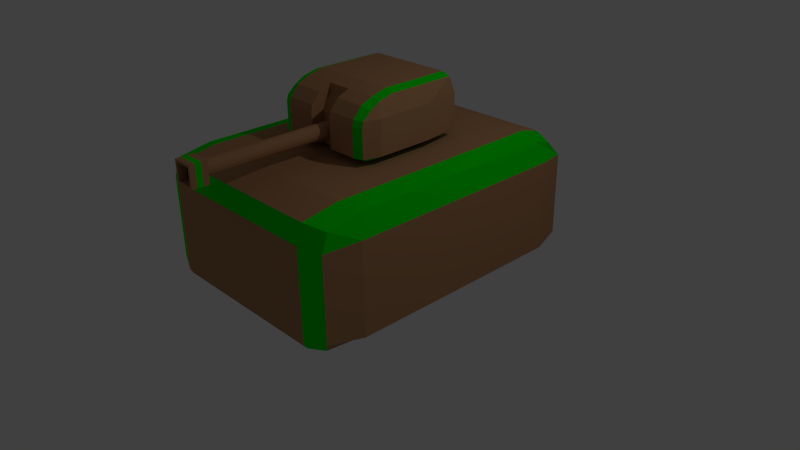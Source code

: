 # Source: tank.blend  (saved by Blender 2.76.0; exported with 4.5.12 LTS)
import bpy
from mathutils import Matrix  # noqa: F401  (used for matrix-valued properties, if any)

bpy.ops.wm.read_factory_settings(use_empty=True)
scene = bpy.context.scene
scene.name = 'Scene'

# ---- collections
col_collection_1 = bpy.data.collections.new('Collection 1'); scene.collection.children.link(col_collection_1)

# ---- materials (node trees are filled in below, after node groups)
mat_brown = bpy.data.materials.new('Brown')
mat_brown.alpha_threshold = 0.0
mat_brown.use_transparent_shadow = False
mat_brown.diffuse_color = (0.4575, 0.2404, 0.1179, 1.0)
mat_brown.roughness = 0.5
mat_brown.specular_intensity = 0.1
mat_brown.line_color = (0.0, 0.0, 0.0, 1.0)
mat_black = bpy.data.materials.new('Black')
mat_black.alpha_threshold = 0.0
mat_black.use_transparent_shadow = False
mat_black.diffuse_color = (0.0, 0.0, 0.0, 1.0)
mat_black.roughness = 0.5
mat_black.specular_intensity = 0.0
mat_teamwhite = bpy.data.materials.new('TeamWhite')
mat_teamwhite.alpha_threshold = 0.0
mat_teamwhite.use_transparent_shadow = False
mat_teamwhite.roughness = 0.5
mat_teamwhite.specular_intensity = 0.1
mat_teamblue = bpy.data.materials.new('TeamBlue')
mat_teamblue.alpha_threshold = 0.0
mat_teamblue.use_transparent_shadow = False
mat_teamblue.diffuse_color = (0.0, 0.0, 0.8, 1.0)
mat_teamblue.roughness = 0.5
mat_teamblue.specular_intensity = 0.1
mat_teamred = bpy.data.materials.new('TeamRed')
mat_teamred.alpha_threshold = 0.0
mat_teamred.use_transparent_shadow = False
mat_teamred.diffuse_color = (0.8, 0.0, 0.0, 1.0)
mat_teamred.roughness = 0.5
mat_teamred.specular_intensity = 0.1
mat_teamgreen = bpy.data.materials.new('TeamGreen')
mat_teamgreen.alpha_threshold = 0.0
mat_teamgreen.use_transparent_shadow = False
mat_teamgreen.diffuse_color = (0.0, 0.8, 0.0, 1.0)
mat_teamgreen.roughness = 0.5
mat_teamgreen.specular_intensity = 0.1

# ---- material node trees

# ---- world
world_world = bpy.data.worlds.new('World'); scene.world = world_world
world_world.color = (0.05088, 0.05088, 0.05088)
world_world.use_sun_shadow = False
world_world.sun_shadow_jitter_overblur = 0.0
world_world.cycles.sampling_method = 'MANUAL'
world_world.cycles.sample_map_resolution = 256

# ---- cameras
cam_camera = bpy.data.cameras.new('Camera')
cam_camera.clip_end = 100.0
cam_camera.lens = 35.0
cam_camera.sensor_width = 32.0
cam_camera.sensor_height = 18.0
cam_camera.ortho_scale = 7.314
cam_camera.dof.focus_distance = 0.0
cam_camera.dof.aperture_fstop = 128.0

# ---- lights
light_lamp = bpy.data.lights.new('Lamp', 'POINT')
light_lamp.transmission_factor = 0.0
light_lamp.cutoff_distance = 30.0
light_lamp.energy = 100.0
light_lamp.shadow_buffer_clip_start = 1.001
light_lamp.shadow_soft_size = 0.1
light_lamp.shadow_maximum_resolution = 0.006
light_lamp.use_absolute_resolution = True
light_lamp.cycles.use_multiple_importance_sampling = False

# ---- meshes
me_cube = bpy.data.meshes.new('Cube')
me_cube.from_pydata([(0.8877, 0.8559, -0.9465), (0.8883, -0.9267, -0.9465), (0.9301, 0.8352, 0.4622), (0.9301, -0.9045, 0.4601), (0.9301, 0.6999, -0.9465), (0.7574, 1.0, -0.885), (0.9301, 0.6999, 0.5372), (1.822e-07, 1.0, -0.885), (0.9301, -0.6852, -0.9465), (0.9301, -0.6852, 0.5372), (0.9301, -0.9446, -0.8379), (0.9301, 0.9439, -0.8379), (1.788e-07, 0.9677, -1.0), (0.0, -0.9784, -0.9623), (2.384e-07, 0.8849, 0.5158), (-5.364e-07, -0.9599, 0.5181), (2.384e-07, 0.7416, 0.5952), (1.192e-07, 0.7416, -1.0), (-4.172e-07, -0.7253, 0.5952), (0.0, -0.7253, -1.0), (0.7574, 0.7416, 0.5952), (0.7574, -0.7253, 0.5952), (0.7574, 0.9463, -1.0), (0.7574, -0.9784, -0.9623), (0.7574, 0.8849, 0.5158), (0.7574, -0.9599, 0.5181), (0.7574, 0.7416, -1.0), (0.7574, -0.7253, -1.0), (0.9301, 0.9439, 0.2377), (0.9301, -0.9446, 0.2377), (0.7574, -1.0, -0.885), (-3.084e-08, -1.0, -0.885), (1.0, -0.7253, -0.885), (1.0, 0.7416, 0.278), (1.0, 0.7416, -0.885), (1.0, -0.7253, 0.278), (2.29e-07, 1.0, 0.278), (-4.514e-07, -1.0, 0.278), (0.7574, -1.0, 0.278), (0.7574, 1.0, 0.278), (0.4069, 0.09184, 0.6345), (0.4069, -0.1061, 0.6345), (0.451, -0.1239, 1.361), (0.451, 0.1239, 1.361), (0.4069, -0.304, 0.6345), (0.451, -0.2846, 1.238), (0.4069, 0.2897, 0.6345), (0.451, 0.3286, 1.361), (0.0, 0.3286, 1.397), (0.0, 0.3247, 0.6345), (0.0, -0.2835, 0.6345), (0.0, 0.1239, 1.397), (0.0, -0.1239, 1.397), (0.0, 0.1239, 0.6345), (0.0, -0.1239, 0.6345), (0.4069, -0.205, 0.6345), (0.451, -0.2233, 1.309), (0.0, -0.2233, 1.344), (0.0, -0.2478, 0.6345), (0.3741, 0.3286, 1.397), (0.31, -0.304, 0.6345), (0.31, 0.2897, 0.6345), (0.3741, -0.3041, 1.274), (0.3741, -0.1239, 1.397), (0.3741, 0.1239, 1.397), (0.2925, -0.1239, 0.6345), (0.2925, 0.1239, 0.6345), (0.3741, -0.2233, 1.344), (0.2925, -0.2478, 0.6345), (0.451, 0.3716, 0.6982), (0.451, -0.3521, 0.6982), (0.0, 0.3716, 0.6982), (0.4955, 0.1239, 0.6982), (0.4955, -0.1239, 0.6982), (0.4955, -0.2478, 0.6982), (0.3741, -0.3716, 0.6982), (0.3741, 0.3716, 0.6982), (0.451, 0.3716, 1.14), (0.451, -0.3418, 1.14), (0.0, 0.3716, 1.14), (0.4955, 0.1239, 1.14), (0.4955, -0.1239, 1.14), (0.4955, -0.2478, 1.14), (0.3741, -0.3613, 1.14), (0.3741, 0.3716, 1.14), (-0.752, -0.0947, 1.081), (0.451, 0.3716, 1.065), (0.451, -0.3521, 1.065), (0.0, 0.3716, 1.065), (0.4955, 0.1239, 1.065), (0.4955, -0.1239, 1.065), (0.4955, -0.2478, 1.065), (0.3741, -0.3716, 1.065), (0.3741, 0.3716, 1.065), (0.08874, 0.3147, 0.6345), (0.1071, -0.3041, 1.274), (0.1071, -0.1239, 1.397), (0.1071, 0.1239, 1.397), (0.1071, -0.2233, 1.344), (0.1071, 0.3286, 1.397), (0.1065, -0.2839, 0.6345), (0.08375, -0.1239, 0.6345), (0.08375, 0.1239, 0.6345), (0.08375, -0.2478, 0.6345), (0.1071, 0.3716, 0.6982), (0.1071, -0.3716, 0.6982), (0.1071, -0.3613, 1.14), (0.1071, 0.3716, 1.14), (0.1071, -0.3716, 1.065), (0.1071, 0.3716, 1.065), (0.1071, -0.2612, 1.135), (-1.566e-09, -0.2612, 1.135), (-1.566e-09, -0.2309, 1.227), (0.1071, -0.2309, 1.227), (-1.566e-09, -0.2884, 0.9421), (-1.566e-09, -0.28, 1.045), (0.1071, -0.28, 1.045), (0.1071, -0.2884, 0.9421), (3.933e-08, 0.1645, 0.5546), (3.933e-08, 0.1645, 0.6573), (0.08394, 0.152, 0.5546), (0.08394, 0.152, 0.6573), (0.1551, 0.1163, 0.5546), (0.1551, 0.1163, 0.6573), (0.2027, 0.06296, 0.5546), (0.2027, 0.06296, 0.6573), (0.2194, -6.162e-09, 0.5546), (0.2194, -6.162e-09, 0.6573), (0.2027, -0.06296, 0.5546), (0.2027, -0.06296, 0.6573), (0.1551, -0.1163, 0.5546), (0.1551, -0.1163, 0.6573), (0.08394, -0.152, 0.5546), (0.08394, -0.152, 0.6573), (7.245e-08, -0.1645, 0.5546), (7.245e-08, -0.1645, 0.6573), (3.511e-09, -0.2663, 0.9681), (3.511e-09, -1.207, 0.9681), (0.02461, -0.2663, 0.9607), (0.02461, -1.207, 0.9607), (0.04548, -0.2663, 0.9398), (0.04548, -1.207, 0.9398), (0.05942, -0.2663, 0.9085), (0.05942, -1.207, 0.9085), (0.06431, -0.2663, 0.8716), (0.06431, -1.207, 0.8716), (0.05942, -0.2663, 0.8347), (0.05942, -1.207, 0.8347), (0.04548, -0.2663, 0.8034), (0.04548, -1.207, 0.8034), (0.02461, -0.2663, 0.7825), (0.02461, -1.207, 0.7825), (1.322e-08, -0.2663, 0.7751), (1.322e-08, -1.207, 0.7751), (0.08896, -1.264, 0.7348), (0.08896, -1.264, 1.008), (0.08896, -1.155, 0.7348), (0.08896, -1.155, 1.008), (0.06947, -1.264, 0.9782), (0.06947, -1.264, 0.7647), (0.06947, -1.213, 0.9782), (0.06947, -1.213, 0.7647), (0.0, -1.155, 1.008), (0.0, -1.155, 0.7348), (0.0, -1.264, 1.008), (0.0, -1.264, 0.7348), (0.0, -1.264, 0.9782), (0.0, -1.264, 0.7647), (0.0, -1.213, 0.9782), (0.0, -1.213, 0.7647), (0.08896, -1.192, 1.008), (0.08896, -1.228, 1.008), (0.08896, -1.228, 0.7348), (0.08896, -1.192, 0.7348), (0.0, -1.192, 1.008), (0.0, -1.228, 1.008), (0.0, -1.192, 0.7348), (0.0, -1.228, 0.7348)], [], [(35, 9, 3, 29), (39, 5, 7, 36), (0, 11, 34, 4), (28, 2, 6, 33), (1, 10, 30, 23), (33, 6, 9, 35), (8, 32, 10, 1), (23, 30, 31, 13), (26, 27, 19, 17), (20, 16, 18, 21), (22, 26, 17, 12), (24, 14, 16, 20), (5, 22, 12, 7), (38, 25, 15, 37), (21, 18, 15, 25), (27, 23, 13, 19), (8, 1, 23, 27), (9, 21, 25, 3), (29, 3, 25, 38), (11, 0, 22, 5), (2, 24, 20, 6), (0, 4, 26, 22), (6, 20, 21, 9), (4, 8, 27, 26), (2, 28, 39, 24), (10, 29, 38, 30), (30, 38, 37, 31), (24, 39, 36, 14), (34, 33, 35, 32), (11, 28, 33, 34), (4, 34, 32, 8), (28, 11, 5, 39), (32, 35, 29, 10), (65, 66, 40, 41), (76, 69, 46, 61), (74, 70, 44, 55), (69, 72, 40, 46), (66, 61, 46, 40), (96, 97, 51, 52), (97, 99, 48, 51), (68, 65, 41, 55), (98, 96, 52, 57), (72, 73, 41, 40), (60, 68, 55, 44), (73, 74, 55, 41), (100, 103, 68, 60), (45, 56, 67, 62), (56, 42, 63, 67), (70, 75, 60, 44), (103, 101, 65, 68), (43, 47, 59, 64), (42, 43, 64, 63), (102, 94, 61, 66), (104, 76, 61, 94), (101, 102, 66, 65), (109, 93, 76, 104), (87, 92, 75, 70), (90, 91, 74, 73), (89, 90, 73, 72), (86, 89, 72, 69), (91, 87, 70, 74), (93, 86, 69, 76), (59, 47, 77, 84), (56, 45, 78, 82), (47, 43, 80, 77), (98, 57, 112, 113), (43, 42, 81, 80), (42, 56, 82, 81), (45, 62, 83, 78), (99, 59, 84, 107), (84, 77, 86, 93), (82, 78, 87, 91), (77, 80, 89, 86), (117, 114, 50, 100), (80, 81, 90, 89), (81, 82, 91, 90), (78, 83, 92, 87), (107, 84, 93, 109), (79, 107, 109, 88), (83, 106, 108, 92), (48, 99, 107, 79), (62, 95, 106, 83), (92, 108, 105, 75), (88, 109, 104, 71), (54, 53, 102, 101), (71, 104, 94, 49), (53, 49, 94, 102), (58, 54, 101, 103), (50, 58, 103, 100), (62, 67, 98, 95), (67, 63, 96, 98), (75, 105, 100, 60), (64, 59, 99, 97), (63, 64, 97, 96), (110, 113, 112, 111), (110, 111, 115, 116), (116, 115, 114, 117), (106, 95, 110, 116), (95, 98, 113, 110), (108, 106, 116, 117), (105, 108, 117, 100), (118, 119, 121, 120), (120, 121, 123, 122), (122, 123, 125, 124), (124, 125, 127, 126), (126, 127, 129, 128), (128, 129, 131, 130), (130, 131, 133, 132), (132, 133, 135, 134), (136, 137, 139, 138), (138, 139, 141, 140), (140, 141, 143, 142), (142, 143, 145, 144), (144, 145, 147, 146), (146, 147, 149, 148), (148, 149, 151, 150), (150, 151, 153, 152), (162, 157, 156, 163), (171, 155, 154, 172), (176, 163, 156, 173), (165, 154, 159, 167), (154, 155, 158, 159), (167, 159, 161, 169), (159, 158, 160, 161), (160, 168, 169, 161), (155, 164, 166, 158), (158, 166, 168, 160), (170, 157, 162, 174), (155, 171, 175, 164), (171, 170, 174, 175), (165, 177, 172, 154), (177, 176, 173, 172), (157, 170, 173, 156), (170, 171, 172, 173)])
me_cube.polygons.foreach_set('material_index', [5, 0, 0, 5, 5, 5, 0, 0, 0, 0, 0, 0, 0, 5, 0, 0, 0, 5, 5, 5, 5, 0, 5, 0, 5, 5, 0, 5, 0, 0, 0, 5, 0, 0, 5, 5, 5, 0, 0, 0, 0, 0, 5, 0, 5, 0, 5, 5, 5, 0, 5, 5, 0, 0, 0, 0, 5, 0, 0, 0, 0, 5, 5, 0, 0, 0, 0, 0, 5, 0, 5, 0, 0, 0, 0, 0, 5, 0, 0, 0, 0, 0, 0, 0, 0, 0, 0, 0, 0, 0, 0, 0, 0, 0, 0, 0, 0, 0, 0, 0, 0, 0, 0, 0, 0, 0, 0, 0, 0, 0, 0, 0, 0, 0, 0, 0, 0, 0, 0, 0, 0, 0, 0, 0, 1, 0, 0, 0, 0, 5, 0, 5, 0, 5])
me_cube.materials.append(mat_brown)
me_cube.materials.append(mat_black)
me_cube.materials.append(mat_teamwhite)
me_cube.materials.append(mat_teamblue)
me_cube.materials.append(mat_teamred)
me_cube.materials.append(mat_teamgreen)
me_cube.use_remesh_preserve_volume = False
me_cube.use_remesh_preserve_attributes = False
me_cube.use_mirror_vertex_groups = False
me_cube.update()
arm_armature = bpy.data.armatures.new('Armature')  # bones are not reproduced

# ---- objects
ob_armature = bpy.data.objects.new('Armature', arm_armature)
ob_tank = bpy.data.objects.new('Tank', me_cube)
ob_lamp = bpy.data.objects.new('Lamp', light_lamp)
ob_camera = bpy.data.objects.new('Camera', cam_camera)

# ---- transforms, parenting, visibility, modifiers, constraints
ob_armature.location = (0.0, 0.0, 0.0)
ob_armature.hide_viewport = True
ob_armature.show_in_front = True
ob_armature.lineart.crease_threshold = 0.0
ob_tank.parent = ob_armature
ob_tank.location = (0.0, 0.0, 1.0)
ob_tank.scale = (1.5, 2.0, 1.0)
ob_tank.lock_rotations_4d = False
ob_tank.empty_display_type = 'ARROWS'
ob_tank.lineart.crease_threshold = 0.0
_vg = ob_tank.vertex_groups.new(name='Root')
_vg.add([0, 1, 2, 3, 4, 5, 6, 7, 8, 9, 10, 11, 12, 13, 14, 15, 16, 17, 18, 19, 20, 21, 22, 23, 24, 25, 26, 27, 28, 29, 30, 31, 32, 33, 34, 35, 36, 37, 38, 39], 1.0, 'REPLACE')
_vg = ob_tank.vertex_groups.new(name='Turret')
_vg.add([40, 41, 42, 43, 44, 45, 46, 47, 48, 49, 50, 51, 52, 53, 54, 55, 56, 57, 58, 59, 60, 61, 62, 63, 64, 65, 66, 67, 68, 69, 70, 71, 72, 73, 74, 75, 76, 77, 78, 79, 80, 81, 82, 83, 84, 86, 87, 88, 89, 90, 91, 92, 93, 94, 95, 96, 97, 98, 99, 100, 101, 102, 103, 104, 105, 106, 107, 108, 109, 110, 111, 112, 113, 114, 115, 116, 117, 118, 119, 120, 121, 122, 123, 124, 125, 126, 127, 128, 129, 130, 131, 132, 133, 134, 135], 1.0, 'REPLACE')
_vg = ob_tank.vertex_groups.new(name='Gun')
_vg.add([136, 137, 138, 139, 140, 141, 142, 143, 144, 145, 146, 147, 148, 149, 150, 151, 152, 153, 154, 155, 156, 157, 158, 159, 160, 161, 162, 163, 164, 165, 166, 167, 168, 169, 170, 171, 172, 173, 174, 175, 176, 177], 1.0, 'REPLACE')
_vg = ob_tank.vertex_groups.new(name='Muzzle')
_m = ob_tank.modifiers.new('Mirror', 'MIRROR')
_m = ob_tank.modifiers.new('Armature', 'ARMATURE')
_m.object = ob_armature
ob_lamp.location = (4.076, 1.005, 5.904)
ob_lamp.rotation_euler = (0.6503, 0.05522, 1.866)
ob_lamp.lock_rotations_4d = False
ob_lamp.empty_display_type = 'ARROWS'
ob_lamp.color = (0.0, 0.0, 0.0, 0.0)
ob_lamp.lineart.crease_threshold = 0.0
ob_camera.location = (7.481, -6.508, 5.344)
ob_camera.rotation_euler = (1.109, 0.01082, 0.8149)
ob_camera.lock_rotations_4d = False
ob_camera.empty_display_type = 'ARROWS'
ob_camera.color = (0.0, 0.0, 0.0, 0.0)
ob_camera.display_type = 'WIRE'
ob_camera.lineart.crease_threshold = 0.0

# ---- collection membership
col_collection_1.objects.link(ob_armature)
col_collection_1.objects.link(ob_tank)
col_collection_1.objects.link(ob_lamp)
col_collection_1.objects.link(ob_camera)

# ---- scene / render settings (as saved in the file)
scene.camera = ob_camera
scene.frame_start = 1; scene.frame_end = 250; scene.frame_set(1)
scene.render.engine = 'BLENDER_EEVEE_NEXT'
scene.render.resolution_percentage = 50
scene.render.dither_intensity = 0.0
scene.cycles.use_denoising = False
scene.cycles.samples = 10
scene.cycles.sampling_pattern = 'TABULATED_SOBOL'
scene.cycles.light_sampling_threshold = 0.0
scene.cycles.use_adaptive_sampling = False
scene.cycles.use_light_tree = False
scene.cycles.blur_glossy = 0.0
scene.cycles.pixel_filter_type = 'GAUSSIAN'
scene.cycles.sample_clamp_indirect = 0.0
scene.view_settings.view_transform = 'Standard'
bpy.context.view_layer.update()

